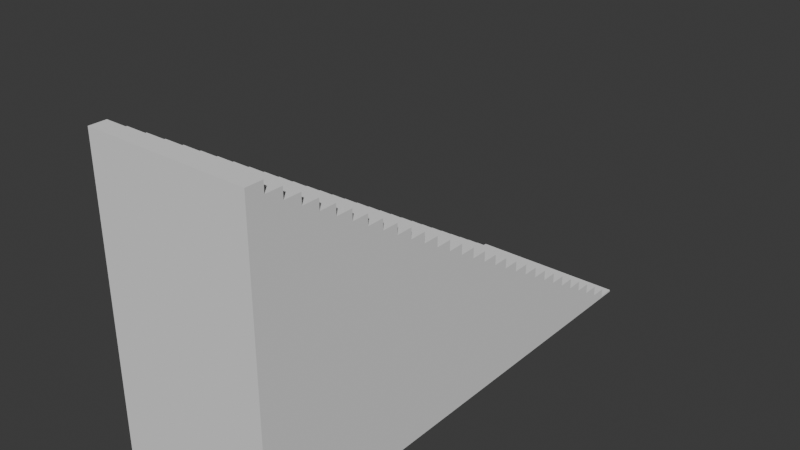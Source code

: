 # Source: Level_Prototype_Stairs.blend  (saved by Blender 4.5.91; exported with 4.5.12 LTS)
import bpy
from mathutils import Matrix  # noqa: F401  (used for matrix-valued properties, if any)

bpy.ops.wm.read_factory_settings(use_empty=True)
scene = bpy.context.scene
scene.name = 'Scene'

# ---- collections
col_collection = bpy.data.collections.new('Collection'); scene.collection.children.link(col_collection)

# ---- world
world_world = bpy.data.worlds.new('World'); scene.world = world_world
world_world.use_nodes = True; world_world.node_tree.nodes.clear()
_N = world_world.node_tree.nodes; _L = world_world.node_tree.links
n0 = _N.new('ShaderNodeOutputWorld'); n0.name = 'World Output'; n0.location = (200, 100)
n1 = _N.new('ShaderNodeBackground'); n1.name = 'Background'; n1.location = (-200, 100)
n1.inputs[0].default_value = (0.05088, 0.05088, 0.05088, 1.0)
_L.new(n1.outputs[0], n0.inputs[0])
n0.is_active_output = True
world_world.color = (0.05088, 0.05088, 0.05088)
world_world.sun_shadow_jitter_overblur = 0.0

# ---- meshes
me_cube = bpy.data.meshes.new('Cube')
me_cube.from_pydata([(-1.0, -1.0, -1.0), (-1.0, -1.0, 2.734), (-1.0, 1.0, -1.0), (1.0, -1.0, -1.0), (1.0, -1.0, 2.734), (1.0, 1.0, -1.0), (-1.0, -1.0, 2.734), (-1.0, 1.0, -0.9757), (-1.0, -0.9333, 2.734), (-1.0, -0.9333, 2.605), (-1.0, -0.8667, 2.605), (-1.0, -0.8667, 2.476), (-1.0, -0.8, 2.476), (-1.0, -0.8, 2.347), (-1.0, -0.7333, 2.347), (-1.0, -0.7333, 2.219), (-1.0, -0.6667, 2.219), (-1.0, -0.6667, 2.09), (-1.0, -0.6, 2.09), (-1.0, -0.6, 1.961), (-1.0, -0.5333, 1.961), (-1.0, -0.5333, 1.832), (-1.0, -0.4667, 1.832), (-1.0, -0.4667, 1.704), (-1.0, -0.4, 1.704), (-1.0, -0.4, 1.575), (-1.0, -0.3333, 1.575), (-1.0, -0.3333, 1.446), (-1.0, -0.2667, 1.446), (-1.0, -0.2667, 1.317), (-1.0, -0.2, 1.317), (-1.0, -0.2, 1.189), (-1.0, -0.1333, 1.189), (-1.0, -0.1333, 1.06), (-1.0, -0.06667, 1.06), (-1.0, -0.06667, 0.9312), (-1.0, 0.0, 0.9312), (-1.0, 0.0, 0.8025), (-1.0, 0.06667, 0.8025), (-1.0, 0.06667, 0.6737), (-1.0, 0.1333, 0.6737), (-1.0, 0.1333, 0.545), (-1.0, 0.2, 0.545), (-1.0, 0.2, 0.4162), (-1.0, 0.2667, 0.4162), (-1.0, 0.2667, 0.2875), (-1.0, 0.3333, 0.2875), (-1.0, 0.3333, 0.1587), (-1.0, 0.4, 0.1587), (-1.0, 0.4, 0.03), (-1.0, 0.4667, 0.03), (-1.0, 0.4667, -0.09875), (-1.0, 0.5333, -0.09875), (-1.0, 0.5333, -0.2275), (-1.0, 0.6, -0.2275), (-1.0, 0.6, -0.3563), (-1.0, 0.6667, -0.3563), (-1.0, 0.6667, -0.485), (-1.0, 0.7333, -0.485), (-1.0, 0.7333, -0.6138), (-1.0, 0.8, -0.6138), (-1.0, 0.8, -0.7425), (-1.0, 0.8667, -0.7425), (-1.0, 0.8667, -0.8713), (-1.0, 0.9333, -0.8713), (-1.0, 0.9333, -0.9757), (1.0, 1.0, -0.9757), (1.0, -1.0, 2.734), (1.0, 0.9333, -0.9757), (1.0, 0.9333, -0.8713), (1.0, 0.8667, -0.8713), (1.0, 0.8667, -0.7425), (1.0, 0.8, -0.7425), (1.0, 0.8, -0.6138), (1.0, 0.7333, -0.6138), (1.0, 0.7333, -0.485), (1.0, 0.6667, -0.485), (1.0, 0.6667, -0.3563), (1.0, 0.6, -0.3563), (1.0, 0.6, -0.2275), (1.0, 0.5333, -0.2275), (1.0, 0.5333, -0.09875), (1.0, 0.4667, -0.09875), (1.0, 0.4667, 0.03), (1.0, 0.4, 0.03), (1.0, 0.4, 0.1587), (1.0, 0.3333, 0.1587), (1.0, 0.3333, 0.2875), (1.0, 0.2667, 0.2875), (1.0, 0.2667, 0.4162), (1.0, 0.2, 0.4162), (1.0, 0.2, 0.545), (1.0, 0.1333, 0.545), (1.0, 0.1333, 0.6737), (1.0, 0.06667, 0.6737), (1.0, 0.06667, 0.8025), (1.0, 0.0, 0.8025), (1.0, 0.0, 0.9312), (1.0, -0.06667, 0.9312), (1.0, -0.06667, 1.06), (1.0, -0.1333, 1.06), (1.0, -0.1333, 1.189), (1.0, -0.2, 1.189), (1.0, -0.2, 1.317), (1.0, -0.2667, 1.317), (1.0, -0.2667, 1.446), (1.0, -0.3333, 1.446), (1.0, -0.3333, 1.575), (1.0, -0.4, 1.575), (1.0, -0.4, 1.704), (1.0, -0.4667, 1.704), (1.0, -0.4667, 1.832), (1.0, -0.5333, 1.832), (1.0, -0.5333, 1.961), (1.0, -0.6, 1.961), (1.0, -0.6, 2.09), (1.0, -0.6667, 2.09), (1.0, -0.6667, 2.219), (1.0, -0.7333, 2.219), (1.0, -0.7333, 2.347), (1.0, -0.8, 2.347), (1.0, -0.8, 2.476), (1.0, -0.8667, 2.476), (1.0, -0.8667, 2.605), (1.0, -0.9333, 2.605), (1.0, -0.9333, 2.734)], [], [(3, 4, 1, 0), (2, 5, 3, 0), (6, 67, 125, 8), (8, 125, 124, 9), (9, 124, 123, 10), (10, 123, 122, 11), (11, 122, 121, 12), (12, 121, 120, 13), (13, 120, 119, 14), (14, 119, 118, 15), (15, 118, 117, 16), (16, 117, 116, 17), (17, 116, 115, 18), (18, 115, 114, 19), (19, 114, 113, 20), (20, 113, 112, 21), (21, 112, 111, 22), (22, 111, 110, 23), (23, 110, 109, 24), (24, 109, 108, 25), (25, 108, 107, 26), (26, 107, 106, 27), (27, 106, 105, 28), (28, 105, 104, 29), (29, 104, 103, 30), (30, 103, 102, 31), (31, 102, 101, 32), (32, 101, 100, 33), (33, 100, 99, 34), (34, 99, 98, 35), (35, 98, 97, 36), (36, 97, 96, 37), (37, 96, 95, 38), (38, 95, 94, 39), (39, 94, 93, 40), (40, 93, 92, 41), (41, 92, 91, 42), (42, 91, 90, 43), (43, 90, 89, 44), (44, 89, 88, 45), (45, 88, 87, 46), (46, 87, 86, 47), (47, 86, 85, 48), (48, 85, 84, 49), (49, 84, 83, 50), (50, 83, 82, 51), (51, 82, 81, 52), (52, 81, 80, 53), (53, 80, 79, 54), (54, 79, 78, 55), (55, 78, 77, 56), (56, 77, 76, 57), (57, 76, 75, 58), (58, 75, 74, 59), (59, 74, 73, 60), (60, 73, 72, 61), (61, 72, 71, 62), (62, 71, 70, 63), (63, 70, 69, 64), (64, 69, 68, 65), (65, 68, 66, 7), (67, 6, 1, 4), (0, 1, 6, 8, 9, 10, 11, 12, 13, 14, 15, 16, 17, 18, 19, 20, 21, 22, 23, 24, 25, 26, 27, 28, 29, 30, 31, 32, 33, 34, 35, 36, 37, 38, 39, 40, 41, 42, 43, 44, 45, 46, 47, 48, 49, 50, 51, 52, 53, 54, 55, 56, 57, 58, 59, 60, 61, 62, 63, 64, 65, 7, 2), (2, 7, 66, 5), (5, 66, 68, 69, 70, 71, 72, 73, 74, 75, 76, 77, 78, 79, 80, 81, 82, 83, 84, 85, 86, 87, 88, 89, 90, 91, 92, 93, 94, 95, 96, 97, 98, 99, 100, 101, 102, 103, 104, 105, 106, 107, 108, 109, 110, 111, 112, 113, 114, 115, 116, 117, 118, 119, 120, 121, 122, 123, 124, 125, 67, 4, 3)])
_uv = me_cube.uv_layers.new(name='UVMap')
_uv.uv.foreach_set('vector', [0.375, 0.75, 0.625, 0.75, 0.625, 1.0, 0.375, 1.0, 0.125, 0.5, 0.375, 0.5, 0.375, 0.75, 0.125, 0.75, 0.875, 0.75, 0.625, 0.75, 0.625, 0.7417, 0.875, 0.7417, 0.875, 0.7417, 0.625, 0.7417, 0.6172, 0.7417, 0.875, 0.7417, 0.875, 0.7417, 0.6172, 0.7417, 0.6172, 0.7333, 0.875, 0.7333, 0.875, 0.7333, 0.6172, 0.7333, 0.6094, 0.7333, 0.875, 0.7333, 0.875, 0.7333, 0.6094, 0.7333, 0.6094, 0.725, 0.875, 0.725, 0.875, 0.725, 0.6094, 0.725, 0.6016, 0.725, 0.875, 0.725, 0.875, 0.725, 0.6016, 0.725, 0.6016, 0.7167, 0.875, 0.7167, 0.875, 0.7167, 0.6016, 0.7167, 0.5938, 0.7167, 0.875, 0.7167, 0.875, 0.7167, 0.5938, 0.7167, 0.5938, 0.7083, 0.875, 0.7083, 0.875, 0.7083, 0.5938, 0.7083, 0.586, 0.7083, 0.875, 0.7083, 0.875, 0.7083, 0.586, 0.7083, 0.586, 0.7, 0.875, 0.7, 0.875, 0.7, 0.586, 0.7, 0.5782, 0.7, 0.875, 0.7, 0.875, 0.7, 0.5782, 0.7, 0.5782, 0.6917, 0.875, 0.6917, 0.875, 0.6917, 0.5782, 0.6917, 0.5704, 0.6917, 0.875, 0.6917, 0.875, 0.6917, 0.5704, 0.6917, 0.5704, 0.6833, 0.875, 0.6833, 0.875, 0.6833, 0.5704, 0.6833, 0.5626, 0.6833, 0.875, 0.6833, 0.875, 0.6833, 0.5626, 0.6833, 0.5626, 0.675, 0.875, 0.675, 0.875, 0.675, 0.5626, 0.675, 0.5548, 0.675, 0.875, 0.675, 0.875, 0.675, 0.5548, 0.675, 0.5548, 0.6667, 0.875, 0.6667, 0.875, 0.6667, 0.5548, 0.6667, 0.547, 0.6667, 0.875, 0.6667, 0.875, 0.6667, 0.547, 0.6667, 0.547, 0.6583, 0.875, 0.6583, 0.875, 0.6583, 0.547, 0.6583, 0.5392, 0.6583, 0.875, 0.6583, 0.875, 0.6583, 0.5392, 0.6583, 0.5392, 0.65, 0.875, 0.65, 0.875, 0.65, 0.5392, 0.65, 0.5314, 0.65, 0.875, 0.65, 0.875, 0.65, 0.5314, 0.65, 0.5314, 0.6417, 0.875, 0.6417, 0.875, 0.6417, 0.5314, 0.6417, 0.5236, 0.6417, 0.875, 0.6417, 0.875, 0.6417, 0.5236, 0.6417, 0.5236, 0.6333, 0.875, 0.6333, 0.875, 0.6333, 0.5236, 0.6333, 0.5157, 0.6333, 0.875, 0.6333, 0.875, 0.6333, 0.5157, 0.6333, 0.5157, 0.6132, 0.875, 0.5, 0.5121, 0.1331, 0.5157, 0.6132, 0.4957, 0.6132, 0.4957, 0.1368, 0.4957, 0.1368, 0.4957, 0.6132, 0.4957, 0.6056, 0.4957, 0.1444, 0.4957, 0.1444, 0.4957, 0.6056, 0.4871, 0.6056, 0.4871, 0.1444, 0.4871, 0.1444, 0.4871, 0.6056, 0.4871, 0.5981, 0.4871, 0.1519, 0.4871, 0.1519, 0.4871, 0.5981, 0.4784, 0.5981, 0.4784, 0.1519, 0.4784, 0.1519, 0.4784, 0.5981, 0.4784, 0.5905, 0.4784, 0.1595, 0.4784, 0.1595, 0.4784, 0.5905, 0.4698, 0.5905, 0.4698, 0.1595, 0.4698, 0.1595, 0.4698, 0.5905, 0.4698, 0.583, 0.4698, 0.167, 0.4698, 0.167, 0.4698, 0.583, 0.4612, 0.583, 0.4612, 0.167, 0.4612, 0.167, 0.4612, 0.583, 0.4612, 0.5754, 0.4612, 0.1746, 0.4612, 0.1746, 0.4612, 0.5754, 0.4526, 0.5754, 0.4526, 0.1746, 0.4526, 0.1746, 0.4526, 0.5754, 0.4526, 0.5679, 0.4526, 0.1821, 0.4526, 0.1821, 0.4526, 0.5679, 0.444, 0.5679, 0.444, 0.1821, 0.444, 0.1821, 0.444, 0.5679, 0.444, 0.5603, 0.444, 0.1897, 0.444, 0.1897, 0.444, 0.5603, 0.4353, 0.5603, 0.4353, 0.1897, 0.4353, 0.1897, 0.4353, 0.5603, 0.4353, 0.5528, 0.4353, 0.1972, 0.4353, 0.1972, 0.4353, 0.5528, 0.4267, 0.5528, 0.4267, 0.1972, 0.4267, 0.1972, 0.4267, 0.5528, 0.4267, 0.5453, 0.4267, 0.2047, 0.4267, 0.2047, 0.4267, 0.5453, 0.4181, 0.5453, 0.4181, 0.2047, 0.4181, 0.2047, 0.4181, 0.5453, 0.4181, 0.5377, 0.4181, 0.2123, 0.4181, 0.2123, 0.4181, 0.5377, 0.4095, 0.5377, 0.4095, 0.2123, 0.4095, 0.2123, 0.4095, 0.5377, 0.4095, 0.5302, 0.4095, 0.2198, 0.4095, 0.2198, 0.4095, 0.5302, 0.4009, 0.5302, 0.4009, 0.2198, 0.4009, 0.2198, 0.4009, 0.5302, 0.4009, 0.5226, 0.4009, 0.2274, 0.4009, 0.2274, 0.4009, 0.5226, 0.3922, 0.5226, 0.3922, 0.2274, 0.3922, 0.2274, 0.3922, 0.5226, 0.3922, 0.5151, 0.3922, 0.2349, 0.3922, 0.2349, 0.3922, 0.5151, 0.3836, 0.5151, 0.3836, 0.2349, 0.3836, 0.2349, 0.3836, 0.5151, 0.3836, 0.5075, 0.3836, 0.2425, 0.3836, 0.2425, 0.3836, 0.5075, 0.375, 0.5075, 0.375, 0.2425, 0.375, 0.2425, 0.375, 0.5075, 0.375, 0.5, 0.375, 0.25, 0.625, 0.75, 0.875, 0.75, 0.875, 0.75, 0.625, 0.75, 0.375, 0.0, 0.625, 0.0, 0.625, 0.0, 0.625, 0.008333, 0.6164, 0.008333, 0.6164, 0.01667, 0.6078, 0.01667, 0.6078, 0.025, 0.5991, 0.025, 0.5991, 0.03333, 0.5905, 0.03333, 0.5905, 0.04167, 0.5819, 0.04167, 0.5819, 0.05, 0.5733, 0.05, 0.5733, 0.05833, 0.5647, 0.05833, 0.5647, 0.06667, 0.556, 0.06667, 0.556, 0.075, 0.5474, 0.075, 0.5474, 0.08333, 0.5388, 0.08333, 0.5388, 0.09167, 0.5302, 0.09167, 0.5302, 0.1, 0.5216, 0.1, 0.5216, 0.1083, 0.5129, 0.1083, 0.5129, 0.1167, 0.5043, 0.1167, 0.5121, 0.1331, 0.4957, 0.1368, 0.4957, 0.1444, 0.4871, 0.1444, 0.4871, 0.1519, 0.4784, 0.1519, 0.4784, 0.1595, 0.4698, 0.1595, 0.4698, 0.167, 0.4612, 0.167, 0.4612, 0.1746, 0.4526, 0.1746, 0.4526, 0.1821, 0.444, 0.1821, 0.444, 0.1897, 0.4353, 0.1897, 0.4353, 0.1972, 0.4267, 0.1972, 0.4267, 0.2047, 0.4181, 0.2047, 0.4181, 0.2123, 0.4095, 0.2123, 0.4095, 0.2198, 0.4009, 0.2198, 0.4009, 0.2274, 0.3922, 0.2274, 0.3922, 0.2349, 0.3836, 0.2349, 0.3836, 0.2425, 0.375, 0.2425, 0.375, 0.25, 0.375, 0.25, 0.375, 0.25, 0.375, 0.25, 0.375, 0.5, 0.375, 0.5, 0.375, 0.5, 0.375, 0.5, 0.375, 0.5075, 0.3836, 0.5075, 0.3836, 0.5151, 0.3922, 0.5151, 0.3922, 0.5226, 0.4009, 0.5226, 0.4009, 0.5302, 0.4095, 0.5302, 0.4095, 0.5377, 0.4181, 0.5377, 0.4181, 0.5453, 0.4267, 0.5453, 0.4267, 0.5528, 0.4353, 0.5528, 0.4353, 0.5603, 0.444, 0.5603, 0.444, 0.5679, 0.4526, 0.5679, 0.4526, 0.5754, 0.4612, 0.5754, 0.4612, 0.583, 0.4698, 0.583, 0.4698, 0.5905, 0.4784, 0.5905, 0.4784, 0.5981, 0.4871, 0.5981, 0.4871, 0.6056, 0.4957, 0.6056, 0.4957, 0.6132, 0.5157, 0.6132, 0.5157, 0.6333, 0.5236, 0.6333, 0.5236, 0.6417, 0.5314, 0.6417, 0.5314, 0.65, 0.5392, 0.65, 0.5392, 0.6583, 0.547, 0.6583, 0.547, 0.6667, 0.5548, 0.6667, 0.5548, 0.675, 0.5626, 0.675, 0.5626, 0.6833, 0.5704, 0.6833, 0.5704, 0.6917, 0.5782, 0.6917, 0.5782, 0.7, 0.586, 0.7, 0.586, 0.7083, 0.5938, 0.7083, 0.5938, 0.7167, 0.6016, 0.7167, 0.6016, 0.725, 0.6094, 0.725, 0.6094, 0.7333, 0.6172, 0.7333, 0.6172, 0.7417, 0.625, 0.7417, 0.625, 0.75, 0.625, 0.75, 0.375, 0.75])
me_cube.update()

# ---- objects
ob_cube = bpy.data.objects.new('Cube', me_cube)

# ---- transforms, parenting, visibility, modifiers, constraints
ob_cube.location = (0.0, 19.44, 6.639)
ob_cube.scale = (6.661, 20.58, 6.661)

# ---- collection membership
col_collection.objects.link(ob_cube)

# ---- scene / render settings (as saved in the file)
scene.frame_start = 1; scene.frame_end = 250; scene.frame_set(-1)
scene.render.engine = 'BLENDER_EEVEE_NEXT'
bpy.context.view_layer.update()

# ---- added for rendering (the .blend has no active camera and no usable light): camera, sun
cam_auto = bpy.data.cameras.new('AutoCamera')
cam_auto.lens = 50.0
cam_auto.sensor_width = 36.0
cam_auto.clip_end = 1000.0
ob_auto_camera = bpy.data.objects.new('AutoCamera', cam_auto)
scene.collection.objects.link(ob_auto_camera)
ob_auto_camera.location = (46.1674, -35.9612, 49.3472)
ob_auto_camera.rotation_euler = (1.09748, -7.21219e-08, 0.694738)
scene.camera = ob_auto_camera
light_auto_sun = bpy.data.lights.new('AutoSun', 'SUN')
light_auto_sun.energy = 3.0
light_auto_sun.angle = 0.0523599
ob_auto_sun = bpy.data.objects.new('AutoSun', light_auto_sun)
scene.collection.objects.link(ob_auto_sun)
ob_auto_sun.rotation_euler = (0.872665, 0.174533, 0.523599)
bpy.context.view_layer.update()
